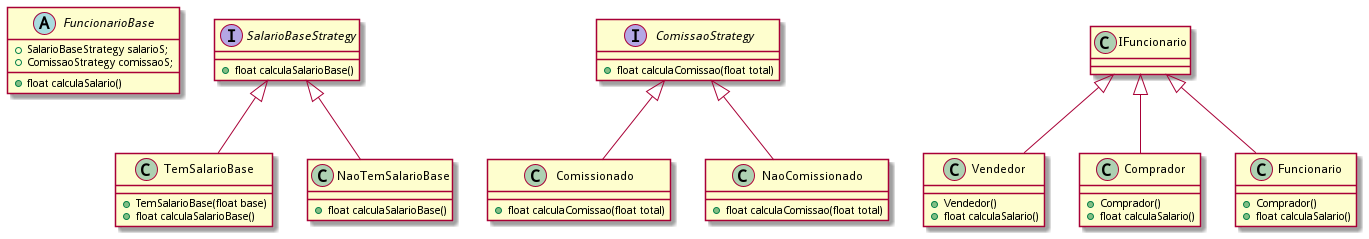

The diagram above was rendered by PlantUML. Its source (embedded in the PNG):
@startuml

abstract class FuncionarioBase{
  + SalarioBaseStrategy salarioS;
  +ComissaoStrategy comissaoS;
  + float calculaSalario()
}


interface SalarioBaseStrategy{
  + float calculaSalarioBase()
}

class TemSalarioBase extends SalarioBaseStrategy{
  + TemSalarioBase(float base)
  + float calculaSalarioBase()
}


class NaoTemSalarioBase extends SalarioBaseStrategy{
  + float calculaSalarioBase()
}

interface ComissaoStrategy{
  + float calculaComissao(float total)
}

class Comissionado extends ComissaoStrategy {
  + float calculaComissao(float total)
}

class NaoComissionado extends ComissaoStrategy {
  + float calculaComissao(float total)
}

class Vendedor extends IFuncionario{
  +Vendedor()
  +float calculaSalario()
}

class Comprador extends IFuncionario{
  +Comprador()
  +float calculaSalario()
}

class Funcionario extends IFuncionario{
  +Comprador()
  +float calculaSalario()
}

@enduml